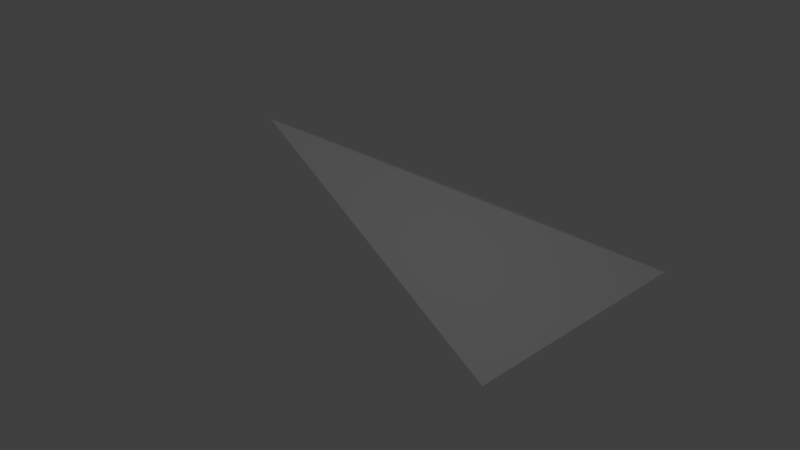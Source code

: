 # Source: 30deg-quad-corner-convex.blend  (saved by Blender 2.78.0; exported with 4.5.12 LTS)
import bpy
from mathutils import Matrix  # noqa: F401  (used for matrix-valued properties, if any)

bpy.ops.wm.read_factory_settings(use_empty=True)
scene = bpy.context.scene
scene.name = 'Scene'

# ---- collections
col_collection_1 = bpy.data.collections.new('Collection 1'); scene.collection.children.link(col_collection_1)

# ---- materials (node trees are filled in below, after node groups)
mat_material = bpy.data.materials.new('Material')
mat_material.alpha_threshold = 0.0
mat_material.use_transparent_shadow = False
mat_material.roughness = 0.5
mat_material.line_color = (0.0, 0.0, 0.0, 1.0)

# ---- material node trees

# ---- world
world_world = bpy.data.worlds.new('World'); scene.world = world_world
world_world.color = (0.05088, 0.05088, 0.05088)
world_world.use_sun_shadow = False
world_world.sun_shadow_jitter_overblur = 0.0
world_world.cycles.sampling_method = 'MANUAL'

# ---- cameras
cam_camera = bpy.data.cameras.new('Camera')
cam_camera.clip_end = 100.0
cam_camera.lens = 35.0
cam_camera.sensor_width = 32.0
cam_camera.sensor_height = 18.0
cam_camera.ortho_scale = 7.314
cam_camera.dof.focus_distance = 0.0
cam_camera.dof.aperture_fstop = 128.0

# ---- lights
light_lamp = bpy.data.lights.new('Lamp', 'POINT')
light_lamp.transmission_factor = 0.0
light_lamp.cutoff_distance = 30.0
light_lamp.energy = 100.0
light_lamp.shadow_buffer_clip_start = 1.001
light_lamp.shadow_soft_size = 0.1
light_lamp.shadow_maximum_resolution = 0.006
light_lamp.use_absolute_resolution = True

# ---- meshes
me_cube = bpy.data.meshes.new('Cube')
me_cube.from_pydata([(2.003, 5.96e-08, -0.9997), (2.003, 4.0, -0.9997), (-2.003, 5.96e-08, 1.313), (-2.0, 4.0, -1.0)], [], [(2, 1, 3), (1, 2, 0)])
me_cube.materials.append(mat_material)
me_cube.use_remesh_preserve_volume = False
me_cube.use_remesh_preserve_attributes = False
me_cube.use_mirror_vertex_groups = False
me_cube.update()

# ---- objects
ob_cube = bpy.data.objects.new('Cube', me_cube)
ob_lamp = bpy.data.objects.new('Lamp', light_lamp)
ob_camera = bpy.data.objects.new('Camera', cam_camera)

# ---- transforms, parenting, visibility, modifiers, constraints
ob_cube.location = (0.0, 0.0, 0.0)
ob_cube.lock_rotations_4d = False
ob_cube.empty_display_type = 'ARROWS'
ob_cube.lineart.crease_threshold = 0.0
_vg = ob_cube.vertex_groups.new(name='Group')
ob_lamp.location = (4.076, 1.005, 5.904)
ob_lamp.rotation_euler = (0.6503, 0.05522, 1.866)
ob_lamp.lock_rotations_4d = False
ob_lamp.empty_display_type = 'ARROWS'
ob_lamp.color = (0.0, 0.0, 0.0, 0.0)
ob_lamp.lineart.crease_threshold = 0.0
ob_camera.location = (7.481, -6.508, 5.344)
ob_camera.rotation_euler = (1.109, 0.0, 0.8149)
ob_camera.lock_rotations_4d = False
ob_camera.empty_display_type = 'ARROWS'
ob_camera.color = (0.0, 0.0, 0.0, 0.0)
ob_camera.display_type = 'WIRE'
ob_camera.lineart.crease_threshold = 0.0

# ---- collection membership
col_collection_1.objects.link(ob_cube)
col_collection_1.objects.link(ob_lamp)
col_collection_1.objects.link(ob_camera)

# ---- scene / render settings (as saved in the file)
scene.camera = ob_camera
scene.frame_start = 1; scene.frame_end = 250; scene.frame_set(1)
scene.render.engine = 'BLENDER_EEVEE_NEXT'
scene.render.resolution_percentage = 50
scene.render.dither_intensity = 0.0
scene.cycles.use_denoising = False
scene.cycles.samples = 128
scene.cycles.sampling_pattern = 'TABULATED_SOBOL'
scene.cycles.light_sampling_threshold = 0.0
scene.cycles.use_adaptive_sampling = False
scene.cycles.use_light_tree = False
scene.cycles.blur_glossy = 0.0
scene.cycles.sample_clamp_indirect = 0.0
scene.view_settings.view_transform = 'Standard'
bpy.context.view_layer.update()
